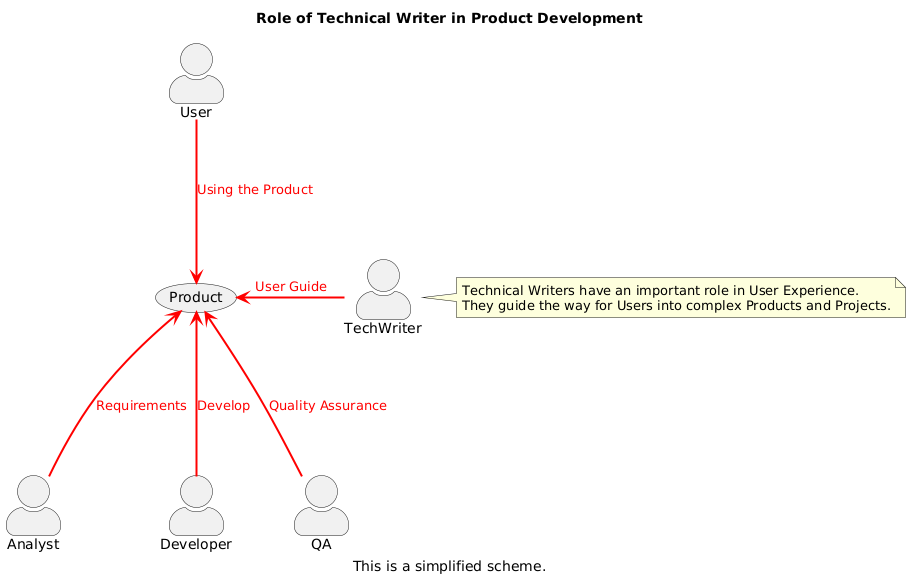

The diagram above was rendered by PlantUML. Its source (embedded in the PNG):
@startuml
skinparam actorStyle awesome

title Role of Technical Writer in Product Development

caption This is a simplified scheme.

:TechWriter: -left--> (Product) #line:red;line.bold;text:red : User Guide

note right of TechWriter
Technical Writers have an important role in User Experience.
They guide the way for Users into complex Products and Projects.
end note

:User: -down--> (Product) #line:red;line.bold;text:red :  Using the Product

:Analyst: -up--> (Product) #line:red;line.bold;text:red :  Requirements

:Developer: -up--> (Product) #line:red;line.bold;text:red :  Develop


:QA: -up--> (Product) #line:red;line.bold;text:red : Quality Assurance
@enduml